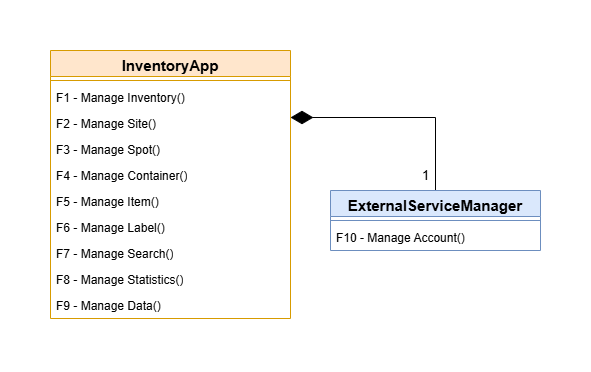

The diagram above was exported from draw.io. Its source (the exported page's mxGraphModel, read from the mxfile embedded in the PNG):
<mxGraphModel dx="1001" dy="536" grid="1" gridSize="10" guides="1" tooltips="1" connect="1" arrows="1" fold="1" page="1" pageScale="1" pageWidth="827" pageHeight="1169" math="0" shadow="0">
  <root>
    <mxCell id="0" />
    <mxCell id="1" parent="0" />
    <mxCell id="OnYXevAyIJKrLsEu_WR_-3" parent="1" style="swimlane;fontStyle=1;align=center;verticalAlign=top;childLayout=stackLayout;horizontal=1;startSize=26;horizontalStack=0;resizeParent=1;resizeParentMax=0;resizeLast=0;collapsible=1;marginBottom=0;whiteSpace=wrap;html=1;fillColor=#ffe6cc;strokeColor=#d79b00;" value="&lt;font style=&quot;font-size: 15px;&quot;&gt;InventoryApp&lt;/font&gt;" vertex="1">
      <mxGeometry height="268" width="240" x="280" y="80" as="geometry" />
    </mxCell>
    <mxCell id="OnYXevAyIJKrLsEu_WR_-4" parent="OnYXevAyIJKrLsEu_WR_-3" style="line;strokeWidth=1;fillColor=none;align=left;verticalAlign=middle;spacingTop=-1;spacingLeft=3;spacingRight=3;rotatable=0;labelPosition=right;points=[];portConstraint=eastwest;strokeColor=inherit;" value="" vertex="1">
      <mxGeometry height="8" width="240" y="26" as="geometry" />
    </mxCell>
    <mxCell id="OnYXevAyIJKrLsEu_WR_-5" parent="OnYXevAyIJKrLsEu_WR_-3" style="text;strokeColor=none;fillColor=none;align=left;verticalAlign=top;spacingLeft=4;spacingRight=4;overflow=hidden;rotatable=0;points=[[0,0.5],[1,0.5]];portConstraint=eastwest;whiteSpace=wrap;html=1;" value="F1 - Manage Inventory()" vertex="1">
      <mxGeometry height="26" width="240" y="34" as="geometry" />
    </mxCell>
    <mxCell id="OnYXevAyIJKrLsEu_WR_-6" parent="OnYXevAyIJKrLsEu_WR_-3" style="text;strokeColor=none;fillColor=none;align=left;verticalAlign=top;spacingLeft=4;spacingRight=4;overflow=hidden;rotatable=0;points=[[0,0.5],[1,0.5]];portConstraint=eastwest;whiteSpace=wrap;html=1;" value="F2 - Manage Site()" vertex="1">
      <mxGeometry height="26" width="240" y="60" as="geometry" />
    </mxCell>
    <mxCell id="OnYXevAyIJKrLsEu_WR_-7" parent="OnYXevAyIJKrLsEu_WR_-3" style="text;strokeColor=none;fillColor=none;align=left;verticalAlign=top;spacingLeft=4;spacingRight=4;overflow=hidden;rotatable=0;points=[[0,0.5],[1,0.5]];portConstraint=eastwest;whiteSpace=wrap;html=1;" value="F3 - Manage Spot()" vertex="1">
      <mxGeometry height="26" width="240" y="86" as="geometry" />
    </mxCell>
    <mxCell id="OnYXevAyIJKrLsEu_WR_-8" parent="OnYXevAyIJKrLsEu_WR_-3" style="text;strokeColor=none;fillColor=none;align=left;verticalAlign=top;spacingLeft=4;spacingRight=4;overflow=hidden;rotatable=0;points=[[0,0.5],[1,0.5]];portConstraint=eastwest;whiteSpace=wrap;html=1;" value="F4 - Manage Container()" vertex="1">
      <mxGeometry height="26" width="240" y="112" as="geometry" />
    </mxCell>
    <mxCell id="OnYXevAyIJKrLsEu_WR_-9" parent="OnYXevAyIJKrLsEu_WR_-3" style="text;strokeColor=none;fillColor=none;align=left;verticalAlign=top;spacingLeft=4;spacingRight=4;overflow=hidden;rotatable=0;points=[[0,0.5],[1,0.5]];portConstraint=eastwest;whiteSpace=wrap;html=1;" value="F5 -&amp;nbsp;Manage Item()" vertex="1">
      <mxGeometry height="26" width="240" y="138" as="geometry" />
    </mxCell>
    <mxCell id="OnYXevAyIJKrLsEu_WR_-10" parent="OnYXevAyIJKrLsEu_WR_-3" style="text;strokeColor=none;fillColor=none;align=left;verticalAlign=top;spacingLeft=4;spacingRight=4;overflow=hidden;rotatable=0;points=[[0,0.5],[1,0.5]];portConstraint=eastwest;whiteSpace=wrap;html=1;" value="F6 - Manage Label()" vertex="1">
      <mxGeometry height="26" width="240" y="164" as="geometry" />
    </mxCell>
    <mxCell id="OnYXevAyIJKrLsEu_WR_-11" parent="OnYXevAyIJKrLsEu_WR_-3" style="text;strokeColor=none;fillColor=none;align=left;verticalAlign=top;spacingLeft=4;spacingRight=4;overflow=hidden;rotatable=0;points=[[0,0.5],[1,0.5]];portConstraint=eastwest;whiteSpace=wrap;html=1;" value="F7 - Manage Search()" vertex="1">
      <mxGeometry height="26" width="240" y="190" as="geometry" />
    </mxCell>
    <mxCell id="OnYXevAyIJKrLsEu_WR_-19" parent="OnYXevAyIJKrLsEu_WR_-3" style="text;strokeColor=none;fillColor=none;align=left;verticalAlign=top;spacingLeft=4;spacingRight=4;overflow=hidden;rotatable=0;points=[[0,0.5],[1,0.5]];portConstraint=eastwest;whiteSpace=wrap;html=1;" value="F8 - Manage Statistics()" vertex="1">
      <mxGeometry height="26" width="240" y="216" as="geometry" />
    </mxCell>
    <mxCell id="OnYXevAyIJKrLsEu_WR_-21" parent="OnYXevAyIJKrLsEu_WR_-3" style="text;strokeColor=none;fillColor=none;align=left;verticalAlign=top;spacingLeft=4;spacingRight=4;overflow=hidden;rotatable=0;points=[[0,0.5],[1,0.5]];portConstraint=eastwest;whiteSpace=wrap;html=1;" value="F9 - Manage Data()" vertex="1">
      <mxGeometry height="26" width="240" y="242" as="geometry" />
    </mxCell>
    <mxCell id="OnYXevAyIJKrLsEu_WR_-27" edge="1" parent="1" source="OnYXevAyIJKrLsEu_WR_-13" style="edgeStyle=orthogonalEdgeStyle;rounded=0;orthogonalLoop=1;jettySize=auto;html=1;entryX=1;entryY=0.25;entryDx=0;entryDy=0;endArrow=diamondThin;endFill=1;endSize=20;exitX=0.5;exitY=0;exitDx=0;exitDy=0;" target="OnYXevAyIJKrLsEu_WR_-3">
      <mxGeometry relative="1" as="geometry">
        <Array as="points">
          <mxPoint x="665" y="147" />
        </Array>
        <mxPoint x="550" y="269.9999999999999" as="targetPoint" />
      </mxGeometry>
    </mxCell>
    <mxCell id="OnYXevAyIJKrLsEu_WR_-13" parent="1" style="swimlane;fontStyle=1;align=center;verticalAlign=top;childLayout=stackLayout;horizontal=1;startSize=26;horizontalStack=0;resizeParent=1;resizeParentMax=0;resizeLast=0;collapsible=1;marginBottom=0;whiteSpace=wrap;html=1;fillColor=#dae8fc;strokeColor=#6c8ebf;" value="&lt;span style=&quot;font-size: 15px;&quot;&gt;ExternalServiceManager&lt;/span&gt;" vertex="1">
      <mxGeometry height="60" width="210" x="560" y="220" as="geometry" />
    </mxCell>
    <mxCell id="OnYXevAyIJKrLsEu_WR_-14" parent="OnYXevAyIJKrLsEu_WR_-13" style="line;strokeWidth=1;fillColor=none;align=left;verticalAlign=middle;spacingTop=-1;spacingLeft=3;spacingRight=3;rotatable=0;labelPosition=right;points=[];portConstraint=eastwest;strokeColor=inherit;" value="" vertex="1">
      <mxGeometry height="8" width="210" y="26" as="geometry" />
    </mxCell>
    <mxCell id="OnYXevAyIJKrLsEu_WR_-15" parent="OnYXevAyIJKrLsEu_WR_-13" style="text;strokeColor=none;fillColor=none;align=left;verticalAlign=top;spacingLeft=4;spacingRight=4;overflow=hidden;rotatable=0;points=[[0,0.5],[1,0.5]];portConstraint=eastwest;whiteSpace=wrap;html=1;" value="F10 - Manage Account()" vertex="1">
      <mxGeometry height="26" width="210" y="34" as="geometry" />
    </mxCell>
    <mxCell id="OnYXevAyIJKrLsEu_WR_-18" parent="1" style="text;html=1;align=center;verticalAlign=middle;resizable=0;points=[];autosize=1;strokeColor=none;fillColor=none;" value="&lt;font style=&quot;font-size: 13px;&quot;&gt;1&lt;/font&gt;" vertex="1">
      <mxGeometry height="30" width="30" x="640" y="190" as="geometry" />
    </mxCell>
  </root>
</mxGraphModel>